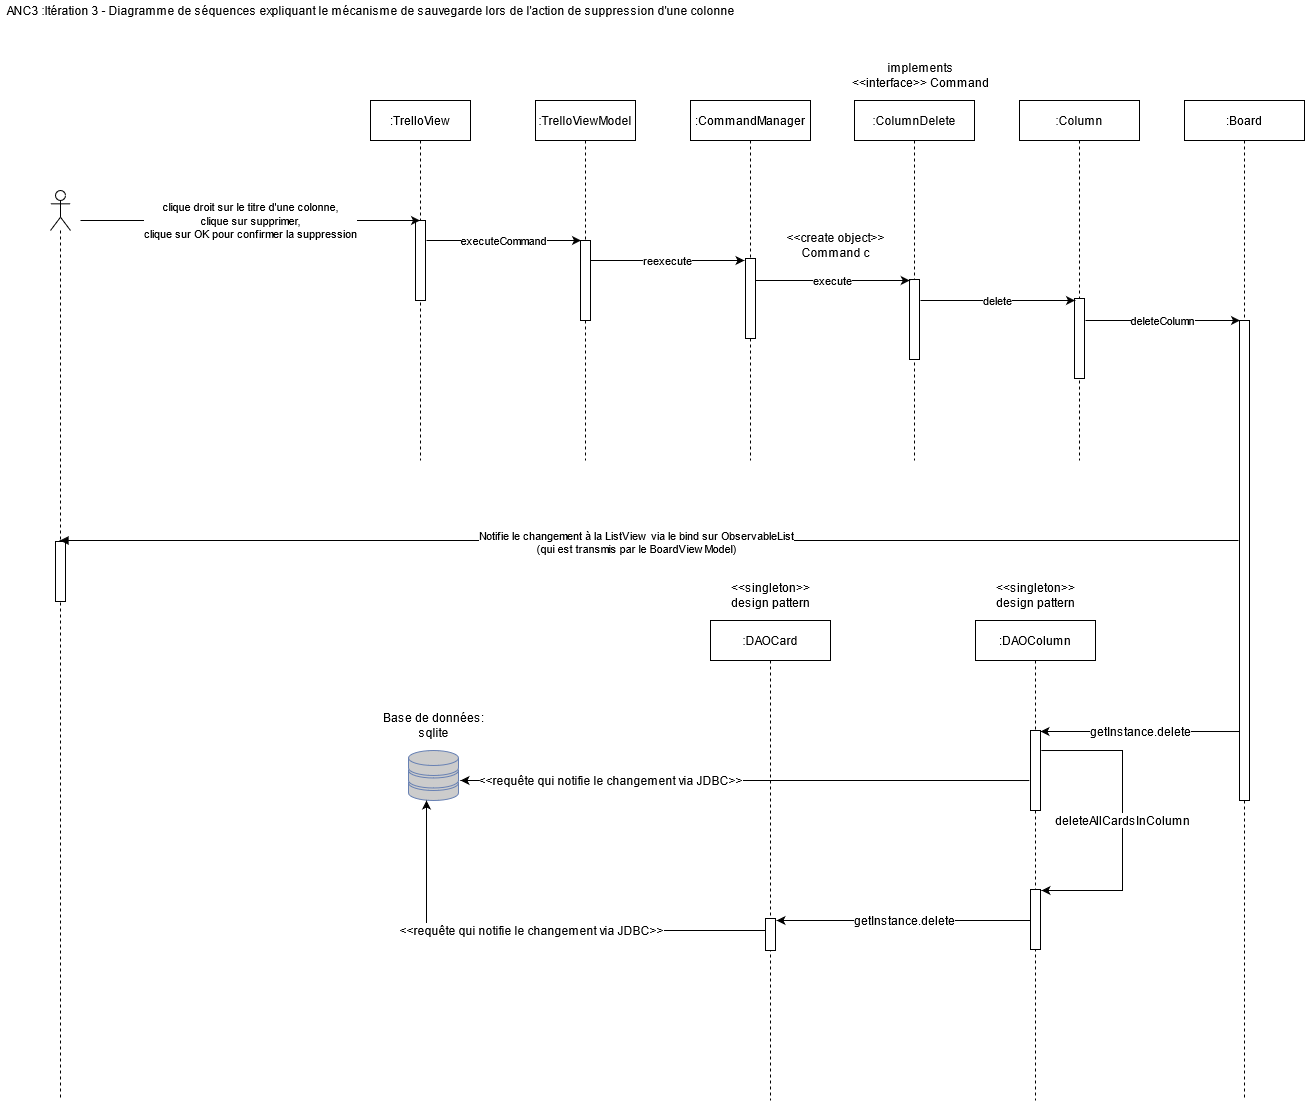

The diagram above was exported from draw.io. Its source (the exported page's mxGraphModel, read from the mxfile embedded in the PNG):
<mxGraphModel dx="1422" dy="791" grid="1" gridSize="10" guides="1" tooltips="1" connect="1" arrows="1" fold="1" page="1" pageScale="1" pageWidth="1654" pageHeight="1169" math="0" shadow="0">
  <root>
    <mxCell id="0" />
    <mxCell id="1" parent="0" />
    <mxCell id="SsPsSaaoMUXSNFqAiZYX-2" value="ANC3 :Itération 3 - Diagramme de séquences expliquant le mécanisme de sauvegarde lors de l'action de suppression d'une colonne " style="text;html=1;align=center;verticalAlign=middle;resizable=0;points=[];autosize=1;strokeColor=none;" parent="1" vertex="1">
      <mxGeometry x="50" y="60" width="740" height="20" as="geometry" />
    </mxCell>
    <mxCell id="SsPsSaaoMUXSNFqAiZYX-6" value=":TrelloView" style="shape=umlLifeline;perimeter=lifelinePerimeter;whiteSpace=wrap;html=1;container=1;collapsible=0;recursiveResize=0;outlineConnect=0;" parent="1" vertex="1">
      <mxGeometry x="420" y="160" width="100" height="360" as="geometry" />
    </mxCell>
    <mxCell id="SsPsSaaoMUXSNFqAiZYX-14" value="" style="html=1;points=[];perimeter=orthogonalPerimeter;" parent="SsPsSaaoMUXSNFqAiZYX-6" vertex="1">
      <mxGeometry x="45" y="120" width="10" height="80" as="geometry" />
    </mxCell>
    <mxCell id="SsPsSaaoMUXSNFqAiZYX-15" value="executeCommand" style="edgeStyle=orthogonalEdgeStyle;rounded=0;orthogonalLoop=1;jettySize=auto;html=1;strokeWidth=1;" parent="1" edge="1">
      <mxGeometry relative="1" as="geometry">
        <mxPoint x="476" y="300.00000000000006" as="sourcePoint" />
        <mxPoint x="630.5" y="300.00000000000006" as="targetPoint" />
        <Array as="points">
          <mxPoint x="581" y="299.8" />
          <mxPoint x="581" y="299.8" />
        </Array>
      </mxGeometry>
    </mxCell>
    <mxCell id="SsPsSaaoMUXSNFqAiZYX-16" value=":TrelloViewModel" style="shape=umlLifeline;perimeter=lifelinePerimeter;whiteSpace=wrap;html=1;container=1;collapsible=0;recursiveResize=0;outlineConnect=0;" parent="1" vertex="1">
      <mxGeometry x="585" y="160" width="100" height="360" as="geometry" />
    </mxCell>
    <mxCell id="SsPsSaaoMUXSNFqAiZYX-17" value="" style="html=1;points=[];perimeter=orthogonalPerimeter;" parent="SsPsSaaoMUXSNFqAiZYX-16" vertex="1">
      <mxGeometry x="45" y="140" width="10" height="80" as="geometry" />
    </mxCell>
    <mxCell id="SsPsSaaoMUXSNFqAiZYX-18" value=":CommandManager" style="shape=umlLifeline;perimeter=lifelinePerimeter;whiteSpace=wrap;html=1;container=1;collapsible=0;recursiveResize=0;outlineConnect=0;" parent="1" vertex="1">
      <mxGeometry x="740" y="160" width="120" height="360" as="geometry" />
    </mxCell>
    <mxCell id="SsPsSaaoMUXSNFqAiZYX-19" value="" style="html=1;points=[];perimeter=orthogonalPerimeter;" parent="SsPsSaaoMUXSNFqAiZYX-18" vertex="1">
      <mxGeometry x="55" y="158" width="10" height="80" as="geometry" />
    </mxCell>
    <mxCell id="SsPsSaaoMUXSNFqAiZYX-20" value="reexecute" style="edgeStyle=orthogonalEdgeStyle;rounded=0;orthogonalLoop=1;jettySize=auto;html=1;strokeWidth=1;" parent="1" edge="1">
      <mxGeometry relative="1" as="geometry">
        <mxPoint x="639.5" y="320" as="sourcePoint" />
        <mxPoint x="794" y="320" as="targetPoint" />
        <Array as="points">
          <mxPoint x="744.5" y="319.8" />
          <mxPoint x="744.5" y="319.8" />
        </Array>
      </mxGeometry>
    </mxCell>
    <mxCell id="SsPsSaaoMUXSNFqAiZYX-21" value="&lt;div&gt;&amp;lt;&amp;lt;create object&amp;gt;&amp;gt; &lt;br&gt;&lt;/div&gt;&lt;div&gt;Command c&lt;br&gt;&lt;/div&gt;" style="text;html=1;align=center;verticalAlign=middle;resizable=0;points=[];autosize=1;" parent="1" vertex="1">
      <mxGeometry x="830" y="290" width="110" height="30" as="geometry" />
    </mxCell>
    <mxCell id="SsPsSaaoMUXSNFqAiZYX-22" value=":ColumnDelete" style="shape=umlLifeline;perimeter=lifelinePerimeter;whiteSpace=wrap;html=1;container=1;collapsible=0;recursiveResize=0;outlineConnect=0;" parent="1" vertex="1">
      <mxGeometry x="904" y="160" width="120" height="360" as="geometry" />
    </mxCell>
    <mxCell id="SsPsSaaoMUXSNFqAiZYX-23" value="" style="html=1;points=[];perimeter=orthogonalPerimeter;" parent="SsPsSaaoMUXSNFqAiZYX-22" vertex="1">
      <mxGeometry x="55" y="179" width="10" height="80" as="geometry" />
    </mxCell>
    <mxCell id="SsPsSaaoMUXSNFqAiZYX-24" value="execute" style="edgeStyle=orthogonalEdgeStyle;rounded=0;orthogonalLoop=1;jettySize=auto;html=1;strokeWidth=1;" parent="1" edge="1">
      <mxGeometry relative="1" as="geometry">
        <mxPoint x="804.75" y="340" as="sourcePoint" />
        <mxPoint x="959.25" y="340" as="targetPoint" />
        <Array as="points">
          <mxPoint x="909.75" y="339.8" />
          <mxPoint x="909.75" y="339.8" />
        </Array>
      </mxGeometry>
    </mxCell>
    <mxCell id="SsPsSaaoMUXSNFqAiZYX-25" value="&lt;div&gt;implements &lt;br&gt;&lt;/div&gt;&lt;div&gt;&amp;lt;&amp;lt;interface&amp;gt;&amp;gt; Command&lt;/div&gt;" style="text;html=1;align=center;verticalAlign=middle;resizable=0;points=[];autosize=1;" parent="1" vertex="1">
      <mxGeometry x="895" y="120" width="150" height="30" as="geometry" />
    </mxCell>
    <mxCell id="SsPsSaaoMUXSNFqAiZYX-26" value=":Column" style="shape=umlLifeline;perimeter=lifelinePerimeter;whiteSpace=wrap;html=1;container=1;collapsible=0;recursiveResize=0;outlineConnect=0;" parent="1" vertex="1">
      <mxGeometry x="1069" y="160" width="120" height="360" as="geometry" />
    </mxCell>
    <mxCell id="SsPsSaaoMUXSNFqAiZYX-27" value="" style="html=1;points=[];perimeter=orthogonalPerimeter;" parent="SsPsSaaoMUXSNFqAiZYX-26" vertex="1">
      <mxGeometry x="55" y="198" width="10" height="80" as="geometry" />
    </mxCell>
    <mxCell id="SsPsSaaoMUXSNFqAiZYX-28" value="delete" style="edgeStyle=orthogonalEdgeStyle;rounded=0;orthogonalLoop=1;jettySize=auto;html=1;strokeWidth=1;" parent="1" edge="1">
      <mxGeometry relative="1" as="geometry">
        <mxPoint x="970" y="360" as="sourcePoint" />
        <mxPoint x="1124.5" y="360" as="targetPoint" />
        <Array as="points">
          <mxPoint x="1075" y="359.8" />
          <mxPoint x="1075" y="359.8" />
        </Array>
      </mxGeometry>
    </mxCell>
    <mxCell id="SsPsSaaoMUXSNFqAiZYX-29" value=":Board" style="shape=umlLifeline;perimeter=lifelinePerimeter;whiteSpace=wrap;html=1;container=1;collapsible=0;recursiveResize=0;outlineConnect=0;" parent="1" vertex="1">
      <mxGeometry x="1234" y="160" width="120" height="1000" as="geometry" />
    </mxCell>
    <mxCell id="SsPsSaaoMUXSNFqAiZYX-30" value="" style="html=1;points=[];perimeter=orthogonalPerimeter;" parent="SsPsSaaoMUXSNFqAiZYX-29" vertex="1">
      <mxGeometry x="55" y="220" width="10" height="480" as="geometry" />
    </mxCell>
    <mxCell id="SsPsSaaoMUXSNFqAiZYX-31" value="deleteColumn" style="edgeStyle=orthogonalEdgeStyle;rounded=0;orthogonalLoop=1;jettySize=auto;html=1;strokeWidth=1;" parent="1" edge="1">
      <mxGeometry relative="1" as="geometry">
        <mxPoint x="1135" y="380" as="sourcePoint" />
        <mxPoint x="1289.5" y="380" as="targetPoint" />
        <Array as="points">
          <mxPoint x="1240" y="379.8" />
          <mxPoint x="1240" y="379.8" />
        </Array>
      </mxGeometry>
    </mxCell>
    <mxCell id="SsPsSaaoMUXSNFqAiZYX-35" value="" style="shape=umlLifeline;participant=umlActor;perimeter=lifelinePerimeter;whiteSpace=wrap;html=1;container=1;collapsible=0;recursiveResize=0;verticalAlign=top;spacingTop=36;outlineConnect=0;" parent="1" vertex="1">
      <mxGeometry x="100" y="250" width="20" height="910" as="geometry" />
    </mxCell>
    <mxCell id="SsPsSaaoMUXSNFqAiZYX-36" value="" style="html=1;points=[];perimeter=orthogonalPerimeter;fontSize=12;" parent="SsPsSaaoMUXSNFqAiZYX-35" vertex="1">
      <mxGeometry x="5" y="351" width="10" height="60" as="geometry" />
    </mxCell>
    <mxCell id="SsPsSaaoMUXSNFqAiZYX-39" value=":DAOColumn" style="shape=umlLifeline;perimeter=lifelinePerimeter;whiteSpace=wrap;html=1;container=1;collapsible=0;recursiveResize=0;outlineConnect=0;" parent="1" vertex="1">
      <mxGeometry x="1025" y="680" width="120" height="480" as="geometry" />
    </mxCell>
    <mxCell id="SsPsSaaoMUXSNFqAiZYX-40" value="" style="html=1;points=[];perimeter=orthogonalPerimeter;" parent="SsPsSaaoMUXSNFqAiZYX-39" vertex="1">
      <mxGeometry x="55" y="110" width="10" height="80" as="geometry" />
    </mxCell>
    <mxCell id="SsPsSaaoMUXSNFqAiZYX-44" value="" style="html=1;points=[];perimeter=orthogonalPerimeter;" parent="SsPsSaaoMUXSNFqAiZYX-39" vertex="1">
      <mxGeometry x="55" y="269" width="10" height="60" as="geometry" />
    </mxCell>
    <mxCell id="SsPsSaaoMUXSNFqAiZYX-41" value="getInstance.delete" style="edgeStyle=orthogonalEdgeStyle;rounded=0;orthogonalLoop=1;jettySize=auto;html=1;strokeWidth=1;fontSize=12;" parent="1" edge="1">
      <mxGeometry relative="1" as="geometry">
        <mxPoint x="1090" y="791" as="targetPoint" />
        <Array as="points">
          <mxPoint x="1233.83" y="791.8199999999999" />
        </Array>
        <mxPoint x="1288.83" y="791.02" as="sourcePoint" />
      </mxGeometry>
    </mxCell>
    <mxCell id="SsPsSaaoMUXSNFqAiZYX-42" value=":DAOCard" style="shape=umlLifeline;perimeter=lifelinePerimeter;whiteSpace=wrap;html=1;container=1;collapsible=0;recursiveResize=0;outlineConnect=0;" parent="1" vertex="1">
      <mxGeometry x="760" y="680" width="120" height="480" as="geometry" />
    </mxCell>
    <mxCell id="SsPsSaaoMUXSNFqAiZYX-43" value="" style="html=1;points=[];perimeter=orthogonalPerimeter;" parent="SsPsSaaoMUXSNFqAiZYX-42" vertex="1">
      <mxGeometry x="55" y="298" width="10" height="32" as="geometry" />
    </mxCell>
    <mxCell id="SsPsSaaoMUXSNFqAiZYX-45" value="deleteAllCardsInColumn" style="edgeStyle=orthogonalEdgeStyle;rounded=0;orthogonalLoop=1;jettySize=auto;html=1;strokeWidth=1;fontSize=12;" parent="1" edge="1">
      <mxGeometry relative="1" as="geometry">
        <mxPoint x="1091" y="950" as="targetPoint" />
        <Array as="points">
          <mxPoint x="1172" y="810" />
          <mxPoint x="1172" y="950" />
        </Array>
        <mxPoint x="1090.83" y="810.02" as="sourcePoint" />
      </mxGeometry>
    </mxCell>
    <mxCell id="SsPsSaaoMUXSNFqAiZYX-46" value="getInstance.delete" style="edgeStyle=orthogonalEdgeStyle;rounded=0;orthogonalLoop=1;jettySize=auto;html=1;strokeWidth=1;fontSize=12;" parent="1" edge="1">
      <mxGeometry relative="1" as="geometry">
        <mxPoint x="826" y="980" as="targetPoint" />
        <Array as="points">
          <mxPoint x="996" y="980" />
          <mxPoint x="996" y="980" />
        </Array>
        <mxPoint x="1080.5" y="980" as="sourcePoint" />
      </mxGeometry>
    </mxCell>
    <mxCell id="SsPsSaaoMUXSNFqAiZYX-53" value="&lt;div&gt;clique droit sur le titre d'une colonne, &lt;br&gt;&lt;/div&gt;&lt;div&gt;clique sur supprimer, &lt;br&gt;&lt;/div&gt;&lt;div&gt;clique sur OK pour confirmer la suppression&lt;br&gt;&lt;/div&gt;" style="edgeStyle=orthogonalEdgeStyle;rounded=0;orthogonalLoop=1;jettySize=auto;html=1;strokeWidth=1;" parent="1" target="SsPsSaaoMUXSNFqAiZYX-6" edge="1">
      <mxGeometry relative="1" as="geometry">
        <mxPoint x="130" y="280" as="sourcePoint" />
        <mxPoint x="284.5" y="280" as="targetPoint" />
        <Array as="points">
          <mxPoint x="390" y="280" />
          <mxPoint x="390" y="280" />
        </Array>
      </mxGeometry>
    </mxCell>
    <mxCell id="SsPsSaaoMUXSNFqAiZYX-54" value="" style="html=1;verticalAlign=bottom;labelBackgroundColor=none;endArrow=block;endFill=1;" parent="1" target="SsPsSaaoMUXSNFqAiZYX-35" edge="1">
      <mxGeometry width="160" relative="1" as="geometry">
        <mxPoint x="1288" y="600" as="sourcePoint" />
        <mxPoint x="120" y="600" as="targetPoint" />
        <Array as="points">
          <mxPoint x="782.5" y="600" />
        </Array>
      </mxGeometry>
    </mxCell>
    <mxCell id="SsPsSaaoMUXSNFqAiZYX-55" value="Notifie le changement à la ListView via le bind sur ObservableList &lt;br&gt;(qui est transmis par le BoardViewModel)" style="edgeLabel;html=1;align=center;verticalAlign=middle;resizable=0;points=[];" parent="SsPsSaaoMUXSNFqAiZYX-54" vertex="1" connectable="0">
      <mxGeometry x="0.0238" y="1" relative="1" as="geometry">
        <mxPoint as="offset" />
      </mxGeometry>
    </mxCell>
    <mxCell id="BzXHV7XdJkSswuCJ7eYs-1" value="&lt;div&gt;&amp;lt;&amp;lt;singleton&amp;gt;&amp;gt; &lt;br&gt;&lt;/div&gt;&lt;div&gt;design pattern&lt;br&gt;&lt;/div&gt;" style="text;html=1;align=center;verticalAlign=middle;resizable=0;points=[];autosize=1;" parent="1" vertex="1">
      <mxGeometry x="1040" y="640" width="90" height="30" as="geometry" />
    </mxCell>
    <mxCell id="BzXHV7XdJkSswuCJ7eYs-2" value="&lt;div&gt;&amp;lt;&amp;lt;singleton&amp;gt;&amp;gt; &lt;br&gt;&lt;/div&gt;&lt;div&gt;design pattern&lt;br&gt;&lt;/div&gt;" style="text;html=1;align=center;verticalAlign=middle;resizable=0;points=[];autosize=1;" parent="1" vertex="1">
      <mxGeometry x="775" y="640" width="90" height="30" as="geometry" />
    </mxCell>
    <mxCell id="BzXHV7XdJkSswuCJ7eYs-5" value="" style="fontColor=#0066CC;verticalAlign=top;verticalLabelPosition=bottom;labelPosition=center;align=center;html=1;outlineConnect=0;fillColor=#CCCCCC;strokeColor=#6881B3;gradientColor=none;gradientDirection=north;strokeWidth=2;shape=mxgraph.networks.storage;" parent="1" vertex="1">
      <mxGeometry x="458" y="810" width="50" height="50" as="geometry" />
    </mxCell>
    <mxCell id="BzXHV7XdJkSswuCJ7eYs-6" value="&amp;lt;&amp;lt;requête qui notifie le changement via JDBC&amp;gt;&amp;gt;" style="edgeStyle=orthogonalEdgeStyle;rounded=0;orthogonalLoop=1;jettySize=auto;html=1;strokeWidth=1;fontSize=12;" parent="1" target="BzXHV7XdJkSswuCJ7eYs-5" edge="1">
      <mxGeometry relative="1" as="geometry">
        <mxPoint x="476" y="870" as="targetPoint" />
        <Array as="points">
          <mxPoint x="476" y="990" />
        </Array>
        <mxPoint x="815.5" y="990" as="sourcePoint" />
      </mxGeometry>
    </mxCell>
    <mxCell id="BzXHV7XdJkSswuCJ7eYs-7" value="&lt;div&gt;Base de données:&lt;/div&gt;&lt;div&gt;sqlite&lt;br&gt;&lt;/div&gt;" style="text;html=1;align=center;verticalAlign=middle;resizable=0;points=[];autosize=1;strokeColor=none;" parent="1" vertex="1">
      <mxGeometry x="428" y="770" width="110" height="30" as="geometry" />
    </mxCell>
    <mxCell id="BzXHV7XdJkSswuCJ7eYs-8" value="&amp;lt;&amp;lt;requête qui notifie le changement via JDBC&amp;gt;&amp;gt;" style="edgeStyle=orthogonalEdgeStyle;rounded=0;orthogonalLoop=1;jettySize=auto;html=1;strokeWidth=1;fontSize=12;" parent="1" edge="1">
      <mxGeometry x="0.4726" relative="1" as="geometry">
        <mxPoint x="510" y="840" as="targetPoint" />
        <Array as="points">
          <mxPoint x="1023.8299999999999" y="840.8199999999999" />
        </Array>
        <mxPoint x="1078.83" y="840.02" as="sourcePoint" />
        <mxPoint as="offset" />
      </mxGeometry>
    </mxCell>
  </root>
</mxGraphModel>